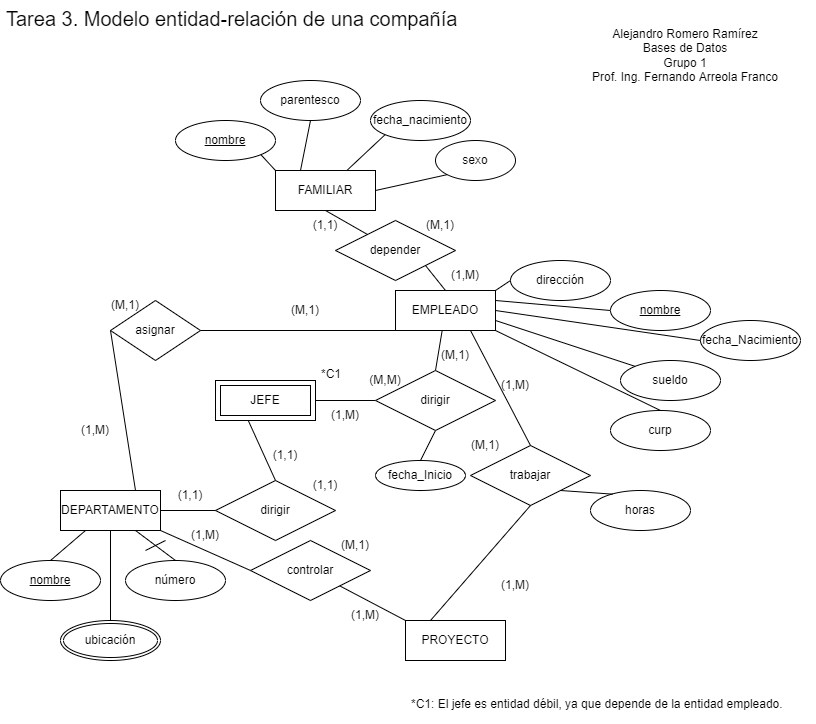

The diagram above was exported from draw.io. Its source (the exported page's mxGraphModel, read from the mxfile embedded in the PNG):
<mxGraphModel dx="1422" dy="762" grid="1" gridSize="10" guides="1" tooltips="1" connect="1" arrows="1" fold="1" page="1" pageScale="1" pageWidth="850" pageHeight="1100" math="0" shadow="0" extFonts="Permanent Marker^https://fonts.googleapis.com/css?family=Permanent+Marker">
  <root>
    <mxCell id="0" />
    <mxCell id="1" parent="0" />
    <mxCell id="qP9Qvoyckc_0xaBqrdsh-1" value="DEPARTAMENTO" style="whiteSpace=wrap;html=1;align=center;" parent="1" vertex="1">
      <mxGeometry x="85" y="510" width="100" height="40" as="geometry" />
    </mxCell>
    <mxCell id="qP9Qvoyckc_0xaBqrdsh-3" value="nombre" style="ellipse;whiteSpace=wrap;html=1;align=center;fontStyle=4;" parent="1" vertex="1">
      <mxGeometry x="25" y="580" width="100" height="40" as="geometry" />
    </mxCell>
    <mxCell id="qP9Qvoyckc_0xaBqrdsh-5" value="número" style="ellipse;whiteSpace=wrap;html=1;align=center;" parent="1" vertex="1">
      <mxGeometry x="150" y="580" width="100" height="40" as="geometry" />
    </mxCell>
    <mxCell id="6fuu-gyFGbEKOVXSSo1T-3" value="ubicación" style="ellipse;shape=doubleEllipse;margin=3;whiteSpace=wrap;html=1;align=center;" parent="1" vertex="1">
      <mxGeometry x="85" y="640" width="100" height="40" as="geometry" />
    </mxCell>
    <mxCell id="6fuu-gyFGbEKOVXSSo1T-6" value="JEFE" style="shape=ext;margin=3;double=1;whiteSpace=wrap;html=1;align=center;" parent="1" vertex="1">
      <mxGeometry x="240" y="400" width="100" height="40" as="geometry" />
    </mxCell>
    <mxCell id="6fuu-gyFGbEKOVXSSo1T-12" value="" style="endArrow=none;html=1;rounded=0;exitX=0.5;exitY=1;exitDx=0;exitDy=0;entryX=0.5;entryY=0;entryDx=0;entryDy=0;" parent="1" source="6fuu-gyFGbEKOVXSSo1T-53" target="6fuu-gyFGbEKOVXSSo1T-55" edge="1">
      <mxGeometry width="50" height="50" relative="1" as="geometry">
        <mxPoint x="480" y="460" as="sourcePoint" />
        <mxPoint x="495" y="470" as="targetPoint" />
      </mxGeometry>
    </mxCell>
    <mxCell id="6fuu-gyFGbEKOVXSSo1T-14" value="" style="endArrow=none;html=1;rounded=0;exitX=0.5;exitY=0;exitDx=0;exitDy=0;entryX=0.25;entryY=1;entryDx=0;entryDy=0;" parent="1" source="qP9Qvoyckc_0xaBqrdsh-3" target="qP9Qvoyckc_0xaBqrdsh-1" edge="1">
      <mxGeometry width="50" height="50" relative="1" as="geometry">
        <mxPoint x="110" y="500" as="sourcePoint" />
        <mxPoint x="160" y="450" as="targetPoint" />
      </mxGeometry>
    </mxCell>
    <mxCell id="6fuu-gyFGbEKOVXSSo1T-15" value="" style="endArrow=none;html=1;rounded=0;exitX=0.5;exitY=0;exitDx=0;exitDy=0;entryX=0.5;entryY=1;entryDx=0;entryDy=0;" parent="1" source="6fuu-gyFGbEKOVXSSo1T-3" target="qP9Qvoyckc_0xaBqrdsh-1" edge="1">
      <mxGeometry width="50" height="50" relative="1" as="geometry">
        <mxPoint x="130" y="630" as="sourcePoint" />
        <mxPoint x="180" y="580" as="targetPoint" />
      </mxGeometry>
    </mxCell>
    <mxCell id="6fuu-gyFGbEKOVXSSo1T-16" value="" style="endArrow=none;html=1;rounded=0;entryX=0.5;entryY=0;entryDx=0;entryDy=0;exitX=0.75;exitY=1;exitDx=0;exitDy=0;" parent="1" source="qP9Qvoyckc_0xaBqrdsh-1" target="qP9Qvoyckc_0xaBqrdsh-5" edge="1">
      <mxGeometry width="50" height="50" relative="1" as="geometry">
        <mxPoint x="130" y="600" as="sourcePoint" />
        <mxPoint x="180" y="550" as="targetPoint" />
      </mxGeometry>
    </mxCell>
    <mxCell id="6fuu-gyFGbEKOVXSSo1T-18" value="dirigir" style="shape=rhombus;perimeter=rhombusPerimeter;whiteSpace=wrap;html=1;align=center;" parent="1" vertex="1">
      <mxGeometry x="240" y="500" width="120" height="60" as="geometry" />
    </mxCell>
    <mxCell id="6fuu-gyFGbEKOVXSSo1T-20" value="" style="endArrow=none;html=1;rounded=0;exitX=1;exitY=0.5;exitDx=0;exitDy=0;entryX=0;entryY=0.5;entryDx=0;entryDy=0;" parent="1" source="qP9Qvoyckc_0xaBqrdsh-1" target="6fuu-gyFGbEKOVXSSo1T-18" edge="1">
      <mxGeometry width="50" height="50" relative="1" as="geometry">
        <mxPoint x="250" y="440" as="sourcePoint" />
        <mxPoint x="300" y="390" as="targetPoint" />
      </mxGeometry>
    </mxCell>
    <mxCell id="6fuu-gyFGbEKOVXSSo1T-21" value="" style="endArrow=none;html=1;rounded=0;exitX=0.5;exitY=0;exitDx=0;exitDy=0;entryX=0.33;entryY=1.014;entryDx=0;entryDy=0;entryPerimeter=0;" parent="1" source="6fuu-gyFGbEKOVXSSo1T-18" target="6fuu-gyFGbEKOVXSSo1T-6" edge="1">
      <mxGeometry width="50" height="50" relative="1" as="geometry">
        <mxPoint x="360" y="480" as="sourcePoint" />
        <mxPoint x="265" y="440" as="targetPoint" />
      </mxGeometry>
    </mxCell>
    <mxCell id="6fuu-gyFGbEKOVXSSo1T-22" value="asignar" style="shape=rhombus;perimeter=rhombusPerimeter;whiteSpace=wrap;html=1;align=center;" parent="1" vertex="1">
      <mxGeometry x="135" y="320" width="90" height="60" as="geometry" />
    </mxCell>
    <mxCell id="6fuu-gyFGbEKOVXSSo1T-23" value="EMPLEADO" style="whiteSpace=wrap;html=1;align=center;" parent="1" vertex="1">
      <mxGeometry x="420" y="310" width="100" height="40" as="geometry" />
    </mxCell>
    <mxCell id="6fuu-gyFGbEKOVXSSo1T-24" value="" style="endArrow=none;html=1;rounded=0;exitX=0.75;exitY=0;exitDx=0;exitDy=0;entryX=0;entryY=0.5;entryDx=0;entryDy=0;" parent="1" source="qP9Qvoyckc_0xaBqrdsh-1" target="6fuu-gyFGbEKOVXSSo1T-22" edge="1">
      <mxGeometry width="50" height="50" relative="1" as="geometry">
        <mxPoint x="150" y="410" as="sourcePoint" />
        <mxPoint x="200" y="360" as="targetPoint" />
      </mxGeometry>
    </mxCell>
    <mxCell id="6fuu-gyFGbEKOVXSSo1T-25" value="" style="endArrow=none;html=1;rounded=0;exitX=1;exitY=0.5;exitDx=0;exitDy=0;entryX=0;entryY=1;entryDx=0;entryDy=0;" parent="1" source="6fuu-gyFGbEKOVXSSo1T-22" target="6fuu-gyFGbEKOVXSSo1T-23" edge="1">
      <mxGeometry width="50" height="50" relative="1" as="geometry">
        <mxPoint x="340" y="440" as="sourcePoint" />
        <mxPoint x="390" y="390" as="targetPoint" />
      </mxGeometry>
    </mxCell>
    <mxCell id="6fuu-gyFGbEKOVXSSo1T-29" value="" style="endArrow=none;html=1;rounded=0;exitX=0.5;exitY=0;exitDx=0;exitDy=0;" parent="1" source="6fuu-gyFGbEKOVXSSo1T-53" target="6fuu-gyFGbEKOVXSSo1T-23" edge="1">
      <mxGeometry width="50" height="50" relative="1" as="geometry">
        <mxPoint x="480" y="390" as="sourcePoint" />
        <mxPoint x="400" y="340" as="targetPoint" />
      </mxGeometry>
    </mxCell>
    <mxCell id="6fuu-gyFGbEKOVXSSo1T-32" value="" style="endArrow=none;html=1;rounded=0;exitX=1;exitY=0.5;exitDx=0;exitDy=0;" parent="1" source="6fuu-gyFGbEKOVXSSo1T-6" target="6fuu-gyFGbEKOVXSSo1T-53" edge="1">
      <mxGeometry width="50" height="50" relative="1" as="geometry">
        <mxPoint x="120" y="410" as="sourcePoint" />
        <mxPoint x="480" y="450" as="targetPoint" />
      </mxGeometry>
    </mxCell>
    <mxCell id="6fuu-gyFGbEKOVXSSo1T-35" value="dirección" style="ellipse;whiteSpace=wrap;html=1;align=center;" parent="1" vertex="1">
      <mxGeometry x="535" y="280" width="100" height="40" as="geometry" />
    </mxCell>
    <mxCell id="6fuu-gyFGbEKOVXSSo1T-36" value="sueldo" style="ellipse;whiteSpace=wrap;html=1;align=center;" parent="1" vertex="1">
      <mxGeometry x="645" y="380" width="100" height="40" as="geometry" />
    </mxCell>
    <mxCell id="6fuu-gyFGbEKOVXSSo1T-38" value="curp" style="ellipse;whiteSpace=wrap;html=1;align=center;" parent="1" vertex="1">
      <mxGeometry x="635" y="430" width="100" height="40" as="geometry" />
    </mxCell>
    <mxCell id="6fuu-gyFGbEKOVXSSo1T-39" value="fecha_Nacimiento" style="ellipse;whiteSpace=wrap;html=1;align=center;" parent="1" vertex="1">
      <mxGeometry x="725" y="340" width="100" height="40" as="geometry" />
    </mxCell>
    <mxCell id="6fuu-gyFGbEKOVXSSo1T-40" value="" style="endArrow=none;html=1;rounded=0;entryX=0;entryY=0.5;entryDx=0;entryDy=0;exitX=1;exitY=0;exitDx=0;exitDy=0;" parent="1" source="6fuu-gyFGbEKOVXSSo1T-23" target="6fuu-gyFGbEKOVXSSo1T-35" edge="1">
      <mxGeometry width="50" height="50" relative="1" as="geometry">
        <mxPoint x="385" y="550" as="sourcePoint" />
        <mxPoint x="435" y="500" as="targetPoint" />
      </mxGeometry>
    </mxCell>
    <mxCell id="6fuu-gyFGbEKOVXSSo1T-41" value="" style="endArrow=none;html=1;rounded=0;exitX=1;exitY=0.25;exitDx=0;exitDy=0;entryX=0;entryY=0.5;entryDx=0;entryDy=0;" parent="1" source="6fuu-gyFGbEKOVXSSo1T-23" edge="1">
      <mxGeometry width="50" height="50" relative="1" as="geometry">
        <mxPoint x="385" y="550" as="sourcePoint" />
        <mxPoint x="635.0000000000034" y="330" as="targetPoint" />
      </mxGeometry>
    </mxCell>
    <mxCell id="6fuu-gyFGbEKOVXSSo1T-43" value="" style="endArrow=none;html=1;rounded=0;entryX=0;entryY=0;entryDx=0;entryDy=0;exitX=1;exitY=0.75;exitDx=0;exitDy=0;" parent="1" source="6fuu-gyFGbEKOVXSSo1T-23" target="6fuu-gyFGbEKOVXSSo1T-36" edge="1">
      <mxGeometry relative="1" as="geometry">
        <mxPoint x="325" y="520" as="sourcePoint" />
        <mxPoint x="485" y="520" as="targetPoint" />
      </mxGeometry>
    </mxCell>
    <mxCell id="6fuu-gyFGbEKOVXSSo1T-44" value="" style="endArrow=none;html=1;rounded=0;exitX=1;exitY=1;exitDx=0;exitDy=0;entryX=0.5;entryY=0;entryDx=0;entryDy=0;" parent="1" source="6fuu-gyFGbEKOVXSSo1T-23" target="6fuu-gyFGbEKOVXSSo1T-38" edge="1">
      <mxGeometry relative="1" as="geometry">
        <mxPoint x="325" y="520" as="sourcePoint" />
        <mxPoint x="485" y="520" as="targetPoint" />
      </mxGeometry>
    </mxCell>
    <mxCell id="6fuu-gyFGbEKOVXSSo1T-45" value="" style="endArrow=none;html=1;rounded=0;entryX=0;entryY=0.5;entryDx=0;entryDy=0;exitX=1;exitY=0.5;exitDx=0;exitDy=0;" parent="1" source="6fuu-gyFGbEKOVXSSo1T-23" target="6fuu-gyFGbEKOVXSSo1T-39" edge="1">
      <mxGeometry relative="1" as="geometry">
        <mxPoint x="325" y="520" as="sourcePoint" />
        <mxPoint x="485" y="520" as="targetPoint" />
      </mxGeometry>
    </mxCell>
    <mxCell id="6fuu-gyFGbEKOVXSSo1T-53" value="dirigir" style="shape=rhombus;perimeter=rhombusPerimeter;whiteSpace=wrap;html=1;align=center;" parent="1" vertex="1">
      <mxGeometry x="400" y="390" width="120" height="60" as="geometry" />
    </mxCell>
    <mxCell id="6fuu-gyFGbEKOVXSSo1T-54" value="nombre" style="ellipse;whiteSpace=wrap;html=1;align=center;fontStyle=4;" parent="1" vertex="1">
      <mxGeometry x="635" y="310" width="100" height="40" as="geometry" />
    </mxCell>
    <mxCell id="6fuu-gyFGbEKOVXSSo1T-55" value="fecha_Inicio" style="ellipse;whiteSpace=wrap;html=1;align=center;" parent="1" vertex="1">
      <mxGeometry x="400" y="480" width="90" height="30" as="geometry" />
    </mxCell>
    <mxCell id="6fuu-gyFGbEKOVXSSo1T-56" value="PROYECTO" style="whiteSpace=wrap;html=1;align=center;" parent="1" vertex="1">
      <mxGeometry x="430" y="640" width="100" height="40" as="geometry" />
    </mxCell>
    <mxCell id="6fuu-gyFGbEKOVXSSo1T-57" value="controlar" style="shape=rhombus;perimeter=rhombusPerimeter;whiteSpace=wrap;html=1;align=center;" parent="1" vertex="1">
      <mxGeometry x="275" y="560" width="120" height="60" as="geometry" />
    </mxCell>
    <mxCell id="6fuu-gyFGbEKOVXSSo1T-58" value="" style="endArrow=none;html=1;rounded=0;exitX=1;exitY=1;exitDx=0;exitDy=0;entryX=0;entryY=0.5;entryDx=0;entryDy=0;" parent="1" source="qP9Qvoyckc_0xaBqrdsh-1" target="6fuu-gyFGbEKOVXSSo1T-57" edge="1">
      <mxGeometry width="50" height="50" relative="1" as="geometry">
        <mxPoint x="175" y="440" as="sourcePoint" />
        <mxPoint x="225" y="390" as="targetPoint" />
      </mxGeometry>
    </mxCell>
    <mxCell id="6fuu-gyFGbEKOVXSSo1T-59" value="" style="endArrow=none;html=1;rounded=0;entryX=0;entryY=0;entryDx=0;entryDy=0;" parent="1" source="6fuu-gyFGbEKOVXSSo1T-57" target="6fuu-gyFGbEKOVXSSo1T-56" edge="1">
      <mxGeometry width="50" height="50" relative="1" as="geometry">
        <mxPoint x="375" y="660" as="sourcePoint" />
        <mxPoint x="425" y="610" as="targetPoint" />
      </mxGeometry>
    </mxCell>
    <mxCell id="6fuu-gyFGbEKOVXSSo1T-60" value="trabajar" style="shape=rhombus;perimeter=rhombusPerimeter;whiteSpace=wrap;html=1;align=center;" parent="1" vertex="1">
      <mxGeometry x="495" y="465" width="120" height="60" as="geometry" />
    </mxCell>
    <mxCell id="6fuu-gyFGbEKOVXSSo1T-62" value="" style="endArrow=none;html=1;rounded=0;entryX=0.75;entryY=1;entryDx=0;entryDy=0;exitX=0.5;exitY=0;exitDx=0;exitDy=0;" parent="1" source="6fuu-gyFGbEKOVXSSo1T-60" target="6fuu-gyFGbEKOVXSSo1T-23" edge="1">
      <mxGeometry width="50" height="50" relative="1" as="geometry">
        <mxPoint x="575" y="440" as="sourcePoint" />
        <mxPoint x="495" y="480" as="targetPoint" />
      </mxGeometry>
    </mxCell>
    <mxCell id="6fuu-gyFGbEKOVXSSo1T-63" value="" style="endArrow=none;html=1;rounded=0;exitX=0.5;exitY=1;exitDx=0;exitDy=0;entryX=0.25;entryY=0;entryDx=0;entryDy=0;" parent="1" source="6fuu-gyFGbEKOVXSSo1T-60" target="6fuu-gyFGbEKOVXSSo1T-56" edge="1">
      <mxGeometry width="50" height="50" relative="1" as="geometry">
        <mxPoint x="445" y="530" as="sourcePoint" />
        <mxPoint x="425" y="510" as="targetPoint" />
      </mxGeometry>
    </mxCell>
    <mxCell id="6fuu-gyFGbEKOVXSSo1T-65" value="horas" style="ellipse;whiteSpace=wrap;html=1;align=center;" parent="1" vertex="1">
      <mxGeometry x="615" y="510" width="100" height="40" as="geometry" />
    </mxCell>
    <mxCell id="6fuu-gyFGbEKOVXSSo1T-68" value="" style="endArrow=none;html=1;rounded=0;entryX=0.221;entryY=0.091;entryDx=0;entryDy=0;entryPerimeter=0;exitX=1;exitY=1;exitDx=0;exitDy=0;" parent="1" source="6fuu-gyFGbEKOVXSSo1T-60" target="6fuu-gyFGbEKOVXSSo1T-65" edge="1">
      <mxGeometry width="50" height="50" relative="1" as="geometry">
        <mxPoint x="445" y="530" as="sourcePoint" />
        <mxPoint x="495" y="480" as="targetPoint" />
      </mxGeometry>
    </mxCell>
    <mxCell id="6fuu-gyFGbEKOVXSSo1T-69" value="FAMILIAR" style="whiteSpace=wrap;html=1;align=center;" parent="1" vertex="1">
      <mxGeometry x="300" y="190" width="100" height="40" as="geometry" />
    </mxCell>
    <mxCell id="6fuu-gyFGbEKOVXSSo1T-70" value="depender" style="shape=rhombus;perimeter=rhombusPerimeter;whiteSpace=wrap;html=1;align=center;" parent="1" vertex="1">
      <mxGeometry x="360" y="240" width="120" height="60" as="geometry" />
    </mxCell>
    <mxCell id="6fuu-gyFGbEKOVXSSo1T-72" value="" style="endArrow=none;html=1;rounded=0;entryX=1;entryY=1;entryDx=0;entryDy=0;exitX=0.5;exitY=0;exitDx=0;exitDy=0;" parent="1" source="6fuu-gyFGbEKOVXSSo1T-23" target="6fuu-gyFGbEKOVXSSo1T-70" edge="1">
      <mxGeometry width="50" height="50" relative="1" as="geometry">
        <mxPoint x="460" y="350" as="sourcePoint" />
        <mxPoint x="510" y="300" as="targetPoint" />
      </mxGeometry>
    </mxCell>
    <mxCell id="6fuu-gyFGbEKOVXSSo1T-74" value="" style="endArrow=none;html=1;rounded=0;entryX=0.5;entryY=1;entryDx=0;entryDy=0;" parent="1" source="6fuu-gyFGbEKOVXSSo1T-70" target="6fuu-gyFGbEKOVXSSo1T-69" edge="1">
      <mxGeometry width="50" height="50" relative="1" as="geometry">
        <mxPoint x="460" y="350" as="sourcePoint" />
        <mxPoint x="510" y="300" as="targetPoint" />
      </mxGeometry>
    </mxCell>
    <mxCell id="6fuu-gyFGbEKOVXSSo1T-76" value="parentesco" style="ellipse;whiteSpace=wrap;html=1;align=center;" parent="1" vertex="1">
      <mxGeometry x="285" y="100" width="100" height="40" as="geometry" />
    </mxCell>
    <mxCell id="6fuu-gyFGbEKOVXSSo1T-77" value="fecha_nacimiento" style="ellipse;whiteSpace=wrap;html=1;align=center;" parent="1" vertex="1">
      <mxGeometry x="395" y="120" width="100" height="40" as="geometry" />
    </mxCell>
    <mxCell id="6fuu-gyFGbEKOVXSSo1T-78" value="nombre" style="ellipse;whiteSpace=wrap;html=1;align=center;fontStyle=4;" parent="1" vertex="1">
      <mxGeometry x="200" y="140" width="100" height="40" as="geometry" />
    </mxCell>
    <mxCell id="6fuu-gyFGbEKOVXSSo1T-79" value="sexo" style="ellipse;whiteSpace=wrap;html=1;align=center;" parent="1" vertex="1">
      <mxGeometry x="460" y="160" width="80" height="40" as="geometry" />
    </mxCell>
    <mxCell id="6fuu-gyFGbEKOVXSSo1T-80" value="" style="endArrow=none;html=1;rounded=0;entryX=1;entryY=1;entryDx=0;entryDy=0;" parent="1" target="6fuu-gyFGbEKOVXSSo1T-78" edge="1">
      <mxGeometry width="50" height="50" relative="1" as="geometry">
        <mxPoint x="300" y="190" as="sourcePoint" />
        <mxPoint x="510" y="300" as="targetPoint" />
      </mxGeometry>
    </mxCell>
    <mxCell id="6fuu-gyFGbEKOVXSSo1T-81" value="" style="endArrow=none;html=1;rounded=0;entryX=0.5;entryY=1;entryDx=0;entryDy=0;exitX=0.25;exitY=0;exitDx=0;exitDy=0;" parent="1" source="6fuu-gyFGbEKOVXSSo1T-69" target="6fuu-gyFGbEKOVXSSo1T-76" edge="1">
      <mxGeometry width="50" height="50" relative="1" as="geometry">
        <mxPoint x="460" y="350" as="sourcePoint" />
        <mxPoint x="510" y="300" as="targetPoint" />
      </mxGeometry>
    </mxCell>
    <mxCell id="6fuu-gyFGbEKOVXSSo1T-82" value="" style="endArrow=none;html=1;rounded=0;entryX=0;entryY=1;entryDx=0;entryDy=0;" parent="1" source="6fuu-gyFGbEKOVXSSo1T-69" target="6fuu-gyFGbEKOVXSSo1T-77" edge="1">
      <mxGeometry width="50" height="50" relative="1" as="geometry">
        <mxPoint x="460" y="350" as="sourcePoint" />
        <mxPoint x="510" y="300" as="targetPoint" />
      </mxGeometry>
    </mxCell>
    <mxCell id="6fuu-gyFGbEKOVXSSo1T-83" value="" style="endArrow=none;html=1;rounded=0;entryX=0;entryY=1;entryDx=0;entryDy=0;exitX=1;exitY=0.5;exitDx=0;exitDy=0;" parent="1" source="6fuu-gyFGbEKOVXSSo1T-69" target="6fuu-gyFGbEKOVXSSo1T-79" edge="1">
      <mxGeometry width="50" height="50" relative="1" as="geometry">
        <mxPoint x="460" y="350" as="sourcePoint" />
        <mxPoint x="510" y="300" as="targetPoint" />
      </mxGeometry>
    </mxCell>
    <mxCell id="6fuu-gyFGbEKOVXSSo1T-84" value="*C1" style="text;strokeColor=none;fillColor=none;spacingLeft=4;spacingRight=4;overflow=hidden;rotatable=0;points=[[0,0.5],[1,0.5]];portConstraint=eastwest;fontSize=12;" parent="1" vertex="1">
      <mxGeometry x="340" y="380" width="40" height="30" as="geometry" />
    </mxCell>
    <mxCell id="6fuu-gyFGbEKOVXSSo1T-85" value="*C1: El jefe es entidad débil, ya que depende de la entidad empleado." style="text;strokeColor=none;fillColor=none;spacingLeft=4;spacingRight=4;overflow=hidden;rotatable=0;points=[[0,0.5],[1,0.5]];portConstraint=eastwest;fontSize=12;" parent="1" vertex="1">
      <mxGeometry x="430" y="710" width="410" height="30" as="geometry" />
    </mxCell>
    <mxCell id="6fuu-gyFGbEKOVXSSo1T-86" value="Tarea 3. Modelo entidad-relación de una compañía" style="text;strokeColor=none;fillColor=none;spacingLeft=4;spacingRight=4;overflow=hidden;rotatable=0;points=[[0,0.5],[1,0.5]];portConstraint=eastwest;fontSize=20;" parent="1" vertex="1">
      <mxGeometry x="25" y="20" width="685" height="40" as="geometry" />
    </mxCell>
    <mxCell id="6fuu-gyFGbEKOVXSSo1T-87" value="Alejandro Romero Ramírez&lt;br&gt;Bases de Datos&lt;br&gt;Grupo 1&lt;br&gt;Prof. Ing. Fernando Arreola Franco" style="text;html=1;strokeColor=none;fillColor=none;align=center;verticalAlign=middle;whiteSpace=wrap;rounded=0;" parent="1" vertex="1">
      <mxGeometry x="590" y="20" width="240" height="110" as="geometry" />
    </mxCell>
    <mxCell id="6fuu-gyFGbEKOVXSSo1T-88" value="" style="endArrow=none;html=1;rounded=0;fontSize=20;" parent="1" edge="1">
      <mxGeometry width="50" height="50" relative="1" as="geometry">
        <mxPoint x="170" y="570" as="sourcePoint" />
        <mxPoint x="190" y="560" as="targetPoint" />
      </mxGeometry>
    </mxCell>
    <mxCell id="2I7wXJcSx6tH3RljaQxS-1" value="(1,1)" style="text;html=1;strokeColor=none;fillColor=none;align=center;verticalAlign=middle;whiteSpace=wrap;rounded=0;" vertex="1" parent="1">
      <mxGeometry x="320" y="230" width="60" height="30" as="geometry" />
    </mxCell>
    <mxCell id="2I7wXJcSx6tH3RljaQxS-2" value="(1,M)" style="text;html=1;strokeColor=none;fillColor=none;align=center;verticalAlign=middle;whiteSpace=wrap;rounded=0;" vertex="1" parent="1">
      <mxGeometry x="460" y="280" width="60" height="30" as="geometry" />
    </mxCell>
    <mxCell id="2I7wXJcSx6tH3RljaQxS-3" value="(M,1)" style="text;html=1;strokeColor=none;fillColor=none;align=center;verticalAlign=middle;whiteSpace=wrap;rounded=0;" vertex="1" parent="1">
      <mxGeometry x="435" y="230" width="60" height="30" as="geometry" />
    </mxCell>
    <mxCell id="2I7wXJcSx6tH3RljaQxS-4" value="(M,1)" style="text;html=1;strokeColor=none;fillColor=none;align=center;verticalAlign=middle;whiteSpace=wrap;rounded=0;" vertex="1" parent="1">
      <mxGeometry x="450" y="360" width="60" height="30" as="geometry" />
    </mxCell>
    <mxCell id="2I7wXJcSx6tH3RljaQxS-5" value="(1,M)" style="text;html=1;strokeColor=none;fillColor=none;align=center;verticalAlign=middle;whiteSpace=wrap;rounded=0;" vertex="1" parent="1">
      <mxGeometry x="340" y="420" width="60" height="30" as="geometry" />
    </mxCell>
    <mxCell id="2I7wXJcSx6tH3RljaQxS-7" value="(1,1)" style="text;html=1;strokeColor=none;fillColor=none;align=center;verticalAlign=middle;whiteSpace=wrap;rounded=0;" vertex="1" parent="1">
      <mxGeometry x="280" y="460" width="60" height="30" as="geometry" />
    </mxCell>
    <mxCell id="2I7wXJcSx6tH3RljaQxS-8" value="(1,1)" style="text;html=1;strokeColor=none;fillColor=none;align=center;verticalAlign=middle;whiteSpace=wrap;rounded=0;" vertex="1" parent="1">
      <mxGeometry x="185" y="500" width="60" height="30" as="geometry" />
    </mxCell>
    <mxCell id="2I7wXJcSx6tH3RljaQxS-9" value="(M,1)" style="text;html=1;strokeColor=none;fillColor=none;align=center;verticalAlign=middle;whiteSpace=wrap;rounded=0;" vertex="1" parent="1">
      <mxGeometry x="300" y="315" width="60" height="30" as="geometry" />
    </mxCell>
    <mxCell id="2I7wXJcSx6tH3RljaQxS-10" value="(1,M)" style="text;html=1;strokeColor=none;fillColor=none;align=center;verticalAlign=middle;whiteSpace=wrap;rounded=0;" vertex="1" parent="1">
      <mxGeometry x="90" y="435" width="60" height="30" as="geometry" />
    </mxCell>
    <mxCell id="2I7wXJcSx6tH3RljaQxS-11" value="(1,M)" style="text;html=1;strokeColor=none;fillColor=none;align=center;verticalAlign=middle;whiteSpace=wrap;rounded=0;" vertex="1" parent="1">
      <mxGeometry x="510" y="390" width="60" height="30" as="geometry" />
    </mxCell>
    <mxCell id="2I7wXJcSx6tH3RljaQxS-12" value="(1,M)" style="text;html=1;strokeColor=none;fillColor=none;align=center;verticalAlign=middle;whiteSpace=wrap;rounded=0;" vertex="1" parent="1">
      <mxGeometry x="510" y="590" width="60" height="30" as="geometry" />
    </mxCell>
    <mxCell id="2I7wXJcSx6tH3RljaQxS-13" value="(1,M)" style="text;html=1;strokeColor=none;fillColor=none;align=center;verticalAlign=middle;whiteSpace=wrap;rounded=0;" vertex="1" parent="1">
      <mxGeometry x="360" y="620" width="60" height="30" as="geometry" />
    </mxCell>
    <mxCell id="2I7wXJcSx6tH3RljaQxS-14" value="(1,M)" style="text;html=1;strokeColor=none;fillColor=none;align=center;verticalAlign=middle;whiteSpace=wrap;rounded=0;" vertex="1" parent="1">
      <mxGeometry x="200" y="540" width="60" height="30" as="geometry" />
    </mxCell>
    <mxCell id="2I7wXJcSx6tH3RljaQxS-15" value="(M,1)" style="text;html=1;strokeColor=none;fillColor=none;align=center;verticalAlign=middle;whiteSpace=wrap;rounded=0;" vertex="1" parent="1">
      <mxGeometry x="480" y="450" width="60" height="30" as="geometry" />
    </mxCell>
    <mxCell id="2I7wXJcSx6tH3RljaQxS-16" value="(M,1)" style="text;html=1;strokeColor=none;fillColor=none;align=center;verticalAlign=middle;whiteSpace=wrap;rounded=0;" vertex="1" parent="1">
      <mxGeometry x="350" y="550" width="60" height="30" as="geometry" />
    </mxCell>
    <mxCell id="2I7wXJcSx6tH3RljaQxS-17" value="(1,1)" style="text;html=1;strokeColor=none;fillColor=none;align=center;verticalAlign=middle;whiteSpace=wrap;rounded=0;" vertex="1" parent="1">
      <mxGeometry x="320" y="490" width="60" height="30" as="geometry" />
    </mxCell>
    <mxCell id="2I7wXJcSx6tH3RljaQxS-18" value="(M,1)" style="text;html=1;strokeColor=none;fillColor=none;align=center;verticalAlign=middle;whiteSpace=wrap;rounded=0;" vertex="1" parent="1">
      <mxGeometry x="120" y="310" width="60" height="30" as="geometry" />
    </mxCell>
    <mxCell id="2I7wXJcSx6tH3RljaQxS-19" value="(M,M)" style="text;html=1;strokeColor=none;fillColor=none;align=center;verticalAlign=middle;whiteSpace=wrap;rounded=0;" vertex="1" parent="1">
      <mxGeometry x="380" y="385" width="60" height="30" as="geometry" />
    </mxCell>
  </root>
</mxGraphModel>